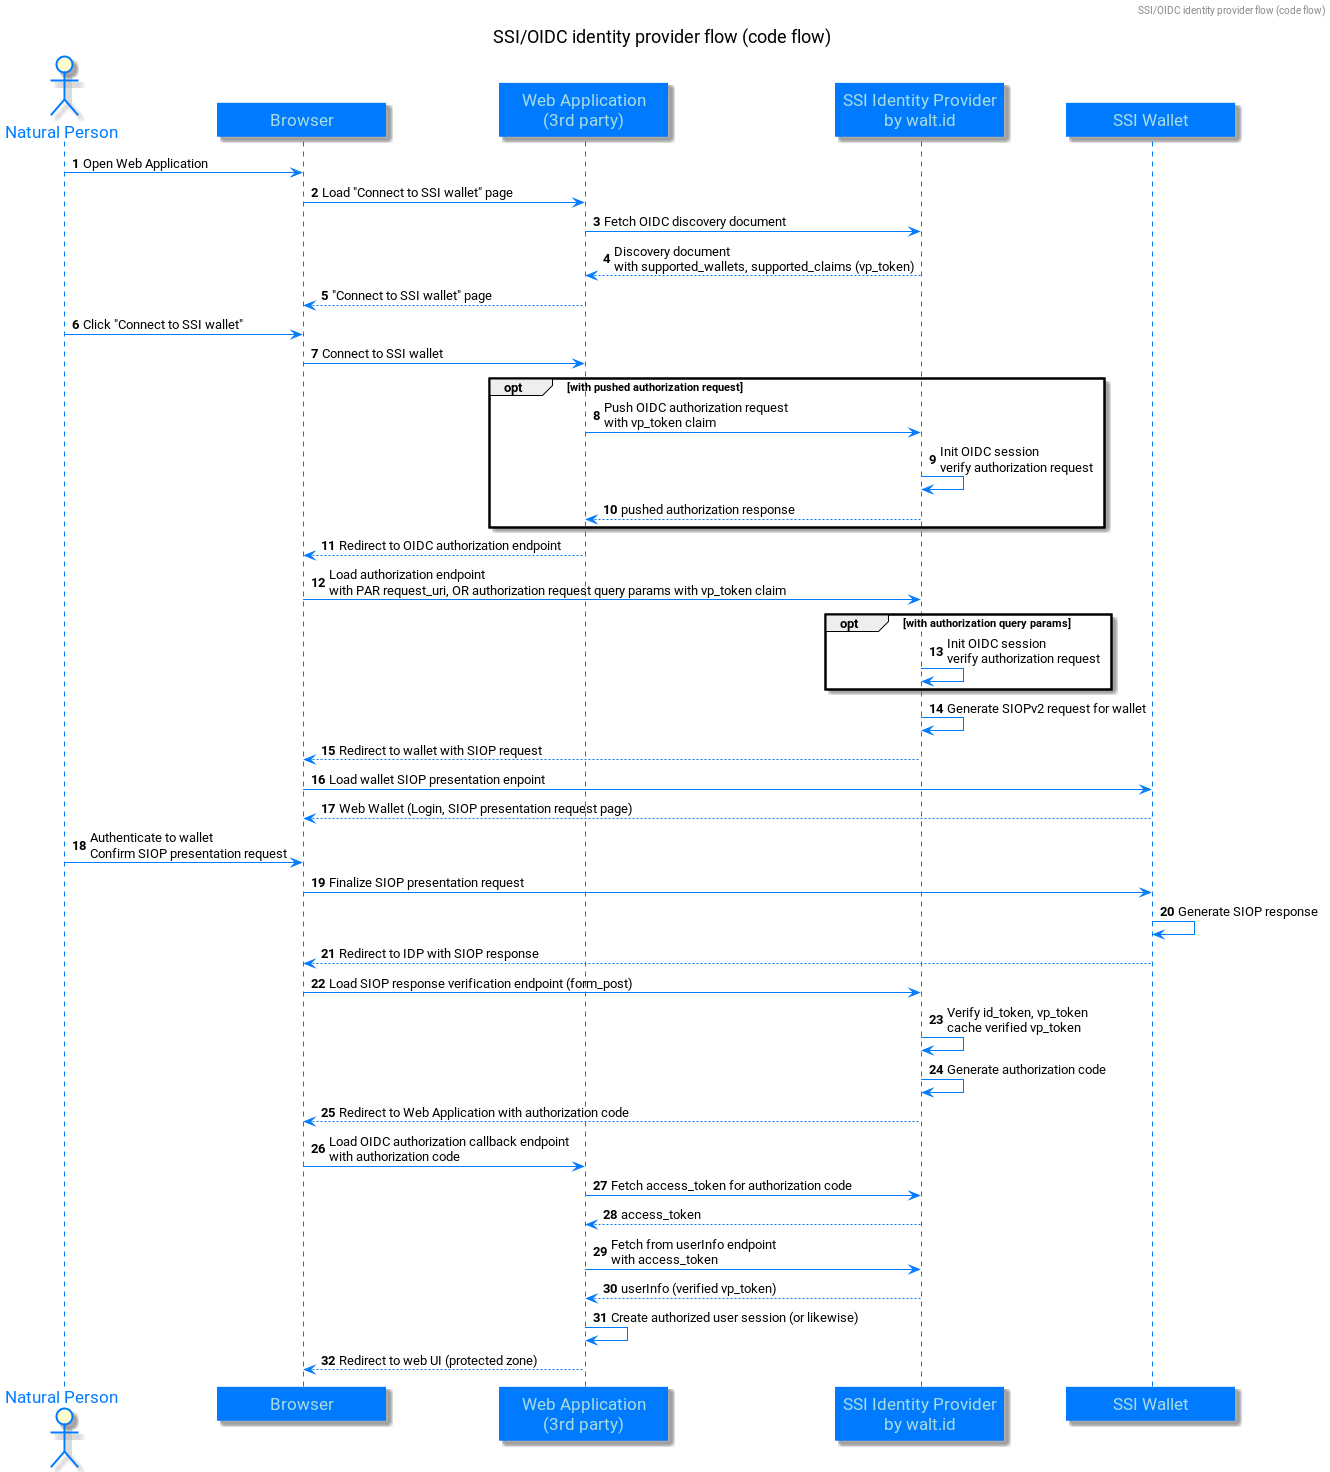

The diagram above was rendered by PlantUML. Its source (embedded in the PNG):
@startuml
'https://plantuml.com/sequence-diagram

skinparam classFontColor 007BFF
skinparam classFontSize 12
skinparam classFontName Aapex
skinparam backgroundColor white
skinparam minClassWidth 155
skinparam nodesep 34
skinparam ranksep 70

skinparam sequence {
ArrowColor 007BFF
ActorBorderColor 007BFF
LifeLineBorderColor 007BFF
LifeLineBackgroundColor 007BFF

ParticipantBorderColor 007BFF
ParticipantBackgroundColor 007BFF
ParticipantFontName Impact
ParticipantFontSize 17
ParticipantFontColor #A9DCDF

'ActorBackgroundColor aqua
ActorFontColor 007BFF
ActorFontSize 17
ActorFontName Aapex
}

skinparam class {
BorderColor 007BFF
ArrowColor 007BFF
BackgroundColor white
}

skinparam interface {
BorderColor 007BFF
ArrowColor 007BFF
}

skinparam note {
BorderColor 007BFF
BackgroundColor 7ACFF5
}


autonumber
header SSI/OIDC identity provider flow (code flow)
title
SSI/OIDC identity provider flow (code flow)
end title
autonumber
actor "Natural Person" as NP
participant Browser as BRW
participant "Web Application\n(3rd party)" as APP
participant "SSI Identity Provider\nby walt.id" as IDP
participant "SSI Wallet" as WW

NP->BRW: Open Web Application
BRW->APP: Load "Connect to SSI wallet" page
APP->IDP: Fetch OIDC discovery document
IDP-->APP: Discovery document\nwith supported_wallets, supported_claims (vp_token)
APP-->BRW: "Connect to SSI wallet" page
NP->BRW: Click "Connect to SSI wallet"
BRW->APP: Connect to SSI wallet
opt with pushed authorization request
APP->IDP: Push OIDC authorization request\nwith vp_token claim
IDP->IDP: Init OIDC session\nverify authorization request
IDP-->APP: pushed authorization response
end
APP-->BRW: Redirect to OIDC authorization endpoint
BRW->IDP: Load authorization endpoint\nwith PAR request_uri, OR authorization request query params with vp_token claim
opt with authorization query params
IDP->IDP: Init OIDC session\nverify authorization request
end
IDP->IDP: Generate SIOPv2 request for wallet
IDP-->BRW: Redirect to wallet with SIOP request
BRW->WW: Load wallet SIOP presentation enpoint
WW-->BRW: Web Wallet (Login, SIOP presentation request page)
NP->BRW: Authenticate to wallet\nConfirm SIOP presentation request
BRW->WW: Finalize SIOP presentation request
WW->WW: Generate SIOP response
WW-->BRW: Redirect to IDP with SIOP response
BRW->IDP: Load SIOP response verification endpoint (form_post)
IDP->IDP: Verify id_token, vp_token\ncache verified vp_token
IDP->IDP: Generate authorization code
IDP-->BRW: Redirect to Web Application with authorization code
BRW->APP: Load OIDC authorization callback endpoint\nwith authorization code
APP->IDP: Fetch access_token for authorization code
IDP-->APP: access_token
APP->IDP: Fetch from userInfo endpoint\nwith access_token
IDP-->APP: userInfo (verified vp_token)
APP->APP: Create authorized user session (or likewise)
APP-->BRW: Redirect to web UI (protected zone)


@enduml